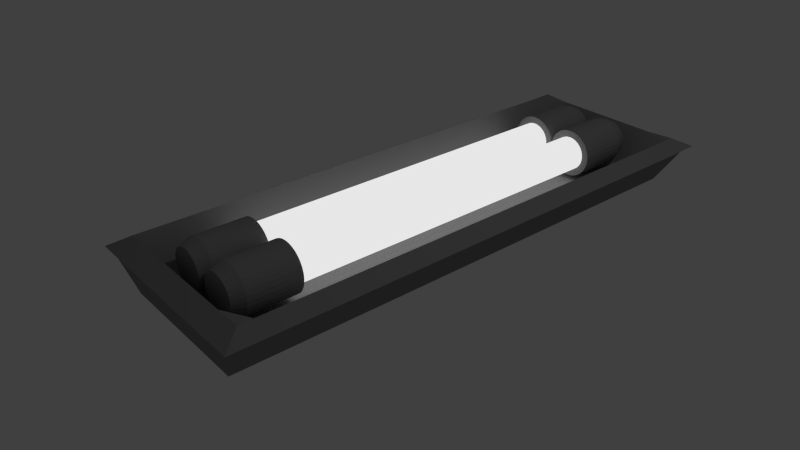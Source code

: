 # Source: neonLight.blend  (saved by Blender 2.67.0; exported with 4.5.12 LTS)
import bpy
from mathutils import Matrix  # noqa: F401  (used for matrix-valued properties, if any)

bpy.ops.wm.read_factory_settings(use_empty=True)
scene = bpy.context.scene
scene.name = 'Scene'

# ---- collections
col_collection_1 = bpy.data.collections.new('Collection 1'); scene.collection.children.link(col_collection_1)

# ---- materials (node trees are filled in below, after node groups)
mat_neonlampmetal = bpy.data.materials.new('NeonLampMetal')
mat_neonlampmetal.alpha_threshold = 0.0
mat_neonlampmetal.roughness = 0.5
mat_neonlampmetal.line_color = (0.0, 0.0, 0.0, 1.0)
mat_neon = bpy.data.materials.new('Neon')
mat_neon.alpha_threshold = 0.0
mat_neon.roughness = 0.5
mat_neon.line_color = (0.0, 0.0, 0.0, 1.0)

# ---- material node trees
mat_neonlampmetal.use_nodes = True; mat_neonlampmetal.node_tree.nodes.clear()
_N = mat_neonlampmetal.node_tree.nodes; _L = mat_neonlampmetal.node_tree.links
n0 = _N.new('ShaderNodeOutputMaterial'); n0.name = 'Material Output'; n0.location = (300, 300)
n0.width = 120
n1 = _N.new('ShaderNodeBsdfDiffuse'); n1.name = 'Diffuse BSDF'; n1.location = (10, 300)
n1.inputs[0].default_value = (0.2462, 0.2462, 0.2462, 1.0)
_L.new(n1.outputs[0], n0.inputs[0])
n0.is_active_output = True
mat_neon.use_nodes = True; mat_neon.node_tree.nodes.clear()
_N = mat_neon.node_tree.nodes; _L = mat_neon.node_tree.links
n0 = _N.new('ShaderNodeOutputMaterial'); n0.name = 'Material Output'; n0.location = (300, 300)
n0.width = 120
n1 = _N.new('ShaderNodeEmission'); n1.name = 'Emission'; n1.location = (100, 300)
n1.width = 150
n1.inputs[0].default_value = (0.8, 0.8, 0.8, 1.0)
_L.new(n1.outputs[0], n0.inputs[0])
n0.is_active_output = True

# ---- world
world_world = bpy.data.worlds.new('World'); scene.world = world_world
world_world.color = (0.05088, 0.05088, 0.05088)
world_world.use_sun_shadow = False
world_world.sun_shadow_jitter_overblur = 0.0
world_world.cycles.sampling_method = 'MANUAL'
world_world.cycles.sample_map_resolution = 256

# ---- cameras
cam_camera = bpy.data.cameras.new('Camera')
cam_camera.clip_end = 100.0
cam_camera.lens = 35.0
cam_camera.sensor_width = 32.0
cam_camera.sensor_height = 18.0
cam_camera.ortho_scale = 7.314
cam_camera.dof.focus_distance = 0.0

# ---- lights
light_lamp = bpy.data.lights.new('Lamp', 'POINT')
light_lamp.transmission_factor = 0.0
light_lamp.cutoff_distance = 30.0
light_lamp.energy = 100.0
light_lamp.shadow_buffer_clip_start = 1.001
light_lamp.shadow_soft_size = 0.1
light_lamp.shadow_maximum_resolution = 0.006
light_lamp.use_absolute_resolution = True
light_lamp.cycles.use_multiple_importance_sampling = False

# ---- meshes
me_plane = bpy.data.meshes.new('Plane')
me_plane.from_pydata([(0.6, -2.5, 0.0), (-0.6, -2.5, 0.0), (0.6, 2.5, 0.0), (-0.6, 2.5, 0.0), (0.7524, -2.7, 0.1), (-0.7524, -2.7, 0.1), (0.7524, 2.7, 0.1), (-0.7524, 2.7, 0.1), (0.8743, -2.5, -0.418), (0.8743, 2.5, -0.418), (1.027, -2.7, -0.318), (1.027, 2.7, -0.318), (-0.8743, -2.5, -0.418), (-0.8743, 2.5, -0.418), (-1.027, -2.7, -0.318), (-1.027, 2.7, -0.318), (0.6, -2.645, -0.4159), (-0.6, -2.645, -0.4159), (0.7524, -2.845, -0.3159), (-0.7524, -2.845, -0.3159), (0.8743, -2.645, -0.418), (1.027, -2.845, -0.318), (-0.8743, -2.645, -0.418), (-1.027, -2.845, -0.318), (0.6, 2.717, -0.4067), (-0.6, 2.717, -0.4067), (0.7524, 2.917, -0.3067), (-0.7524, 2.917, -0.3067), (0.8743, 2.717, -0.4247), (1.027, 2.917, -0.3247), (-0.8743, 2.717, -0.4247), (-1.027, 2.917, -0.3247)], [], [(1, 3, 2, 0), (5, 4, 6, 7), (12, 1, 17, 22), (8, 10, 21, 20), (14, 12, 22, 23), (2, 3, 25, 24), (8, 9, 11, 10), (0, 2, 9, 8), (6, 4, 10, 11), (7, 6, 26, 27), (13, 12, 14, 15), (3, 1, 12, 13), (5, 7, 15, 14), (6, 11, 29, 26), (18, 16, 20, 21), (17, 19, 23, 22), (17, 16, 18, 19), (4, 5, 19, 18), (5, 14, 23, 19), (1, 0, 16, 17), (10, 4, 18, 21), (0, 8, 20, 16), (24, 25, 27, 26), (24, 26, 29, 28), (27, 25, 30, 31), (9, 2, 24, 28), (11, 9, 28, 29), (15, 7, 27, 31), (13, 15, 31, 30), (3, 13, 30, 25)])
me_plane.materials.append(mat_neonlampmetal)
me_plane.use_remesh_preserve_volume = False
me_plane.use_remesh_preserve_attributes = False
me_plane.use_mirror_vertex_groups = False
me_plane.update()
me_cylinder = bpy.data.meshes.new('Cylinder')
me_cylinder.from_pydata([(3.749e-08, 0.3, -3.0), (3.749e-08, 0.3, 3.0), (0.05853, 0.2942, -3.0), (0.05853, 0.2942, 3.0), (0.1148, 0.2772, -3.0), (0.1148, 0.2772, 3.0), (0.1667, 0.2494, -3.0), (0.1667, 0.2494, 3.0), (0.2121, 0.2121, -3.0), (0.2121, 0.2121, 3.0), (0.2494, 0.1667, -3.0), (0.2494, 0.1667, 3.0), (0.2772, 0.1148, -3.0), (0.2772, 0.1148, 3.0), (0.2942, 0.05853, -3.0), (0.2942, 0.05853, 3.0), (0.3, 2.456e-07, -3.0), (0.3, 2.456e-07, 3.0), (0.2942, -0.05853, -3.0), (0.2942, -0.05853, 3.0), (0.2772, -0.1148, -3.0), (0.2772, -0.1148, 3.0), (0.2494, -0.1667, -3.0), (0.2494, -0.1667, 3.0), (0.2121, -0.2121, -3.0), (0.2121, -0.2121, 3.0), (0.1667, -0.2494, -3.0), (0.1667, -0.2494, 3.0), (0.1148, -0.2772, -3.0), (0.1148, -0.2772, 3.0), (0.05853, -0.2942, -3.0), (0.05853, -0.2942, 3.0), (-6.027e-08, -0.3, -3.0), (-6.027e-08, -0.3, 3.0), (-0.05853, -0.2942, -3.0), (-0.05853, -0.2942, 3.0), (-0.1148, -0.2772, -3.0), (-0.1148, -0.2772, 3.0), (-0.1667, -0.2494, -3.0), (-0.1667, -0.2494, 3.0), (-0.2121, -0.2121, -3.0), (-0.2121, -0.2121, 3.0), (-0.2494, -0.1667, -3.0), (-0.2494, -0.1667, 3.0), (-0.2772, -0.1148, -3.0), (-0.2772, -0.1148, 3.0), (-0.2942, -0.05853, -3.0), (-0.2942, -0.05853, 3.0), (-0.3, 5.126e-07, -3.0), (-0.3, 5.126e-07, 3.0), (-0.2942, 0.05853, -3.0), (-0.2942, 0.05853, 3.0), (-0.2772, 0.1148, -3.0), (-0.2772, 0.1148, 3.0), (-0.2494, 0.1667, -3.0), (-0.2494, 0.1667, 3.0), (-0.2121, 0.2121, -3.0), (-0.2121, 0.2121, 3.0), (-0.1667, 0.2494, -3.0), (-0.1667, 0.2494, 3.0), (-0.1148, 0.2772, -3.0), (-0.1148, 0.2772, 3.0), (-0.05853, 0.2942, -3.0), (-0.05853, 0.2942, 3.0), (2.063e-08, 0.42, -3.0), (2.063e-08, 0.42, 3.0), (0.08194, 0.4119, -3.0), (0.08194, 0.4119, 3.0), (0.1607, 0.388, -3.0), (0.1607, 0.388, 3.0), (0.2333, 0.3492, -3.0), (0.2333, 0.3492, 3.0), (0.297, 0.297, -3.0), (0.297, 0.297, 3.0), (0.3492, 0.2333, -3.0), (0.3492, 0.2333, 3.0), (0.388, 0.1607, -3.0), (0.388, 0.1607, 3.0), (0.4119, 0.08194, -3.0), (0.4119, 0.08194, 3.0), (0.42, 2.127e-07, -3.0), (0.42, 2.127e-07, 3.0), (0.4119, -0.08194, -3.0), (0.4119, -0.08194, 3.0), (0.388, -0.1607, -3.0), (0.388, -0.1607, 3.0), (0.3492, -0.2333, -3.0), (0.3492, -0.2333, 3.0), (0.297, -0.297, -3.0), (0.297, -0.297, 3.0), (0.2333, -0.3492, -3.0), (0.2333, -0.3492, 3.0), (0.1607, -0.388, -3.0), (0.1607, -0.388, 3.0), (0.08194, -0.4119, -3.0), (0.08194, -0.4119, 3.0), (-1.162e-07, -0.42, -3.0), (-1.162e-07, -0.42, 3.0), (-0.08194, -0.4119, -3.0), (-0.08194, -0.4119, 3.0), (-0.1607, -0.388, -3.0), (-0.1607, -0.388, 3.0), (-0.2333, -0.3492, -3.0), (-0.2333, -0.3492, 3.0), (-0.297, -0.297, -3.0), (-0.297, -0.297, 3.0), (-0.3492, -0.2333, -3.0), (-0.3492, -0.2333, 3.0), (-0.388, -0.1607, -3.0), (-0.388, -0.1607, 3.0), (-0.4119, -0.08194, -3.0), (-0.4119, -0.08194, 3.0), (-0.42, 5.866e-07, -3.0), (-0.42, 5.866e-07, 3.0), (-0.4119, 0.08194, -3.0), (-0.4119, 0.08194, 3.0), (-0.388, 0.1607, -3.0), (-0.388, 0.1607, 3.0), (-0.3492, 0.2333, -3.0), (-0.3492, 0.2333, 3.0), (-0.297, 0.297, -3.0), (-0.297, 0.297, 3.0), (-0.2333, 0.3492, -3.0), (-0.2333, 0.3492, 3.0), (-0.1607, 0.388, -3.0), (-0.1607, 0.388, 3.0), (-0.08194, 0.4119, -3.0), (-0.08194, 0.4119, 3.0), (2.063e-08, 0.42, -3.9), (2.063e-08, 0.42, 3.9), (0.08194, 0.4119, -3.9), (0.08194, 0.4119, 3.9), (0.1607, 0.388, -3.9), (0.1607, 0.388, 3.9), (0.2333, 0.3492, -3.9), (0.2333, 0.3492, 3.9), (0.297, 0.297, -3.9), (0.297, 0.297, 3.9), (0.3492, 0.2333, -3.9), (0.3492, 0.2333, 3.9), (0.388, 0.1607, -3.9), (0.388, 0.1607, 3.9), (0.4119, 0.08194, -3.9), (0.4119, 0.08194, 3.9), (0.42, 2.127e-07, -3.9), (0.42, 2.127e-07, 3.9), (0.4119, -0.08194, -3.9), (0.4119, -0.08194, 3.9), (0.388, -0.1607, -3.9), (0.388, -0.1607, 3.9), (0.3492, -0.2333, -3.9), (0.3492, -0.2333, 3.9), (0.297, -0.297, -3.9), (0.297, -0.297, 3.9), (0.2333, -0.3492, -3.9), (0.2333, -0.3492, 3.9), (0.1607, -0.388, -3.9), (0.1607, -0.388, 3.9), (0.08194, -0.4119, -3.9), (0.08194, -0.4119, 3.9), (-1.162e-07, -0.42, -3.9), (-1.162e-07, -0.42, 3.9), (-0.08194, -0.4119, -3.9), (-0.08194, -0.4119, 3.9), (-0.1607, -0.388, -3.9), (-0.1607, -0.388, 3.9), (-0.2333, -0.3492, -3.9), (-0.2333, -0.3492, 3.9), (-0.297, -0.297, -3.9), (-0.297, -0.297, 3.9), (-0.3492, -0.2333, -3.9), (-0.3492, -0.2333, 3.9), (-0.388, -0.1607, -3.9), (-0.388, -0.1607, 3.9), (-0.4119, -0.08194, -3.9), (-0.4119, -0.08194, 3.9), (-0.42, 5.866e-07, -3.9), (-0.42, 5.866e-07, 3.9), (-0.4119, 0.08194, -3.9), (-0.4119, 0.08194, 3.9), (-0.388, 0.1607, -3.9), (-0.388, 0.1607, 3.9), (-0.3492, 0.2333, -3.9), (-0.3492, 0.2333, 3.9), (-0.297, 0.297, -3.9), (-0.297, 0.297, 3.9), (-0.2333, 0.3492, -3.9), (-0.2333, 0.3492, 3.9), (-0.1607, 0.388, -3.9), (-0.1607, 0.388, 3.9), (-0.08194, 0.4119, -3.9), (-0.08194, 0.4119, 3.9), (2.64e-08, 0.3384, -4.109), (2.64e-08, 0.3384, 4.109), (0.06603, 0.3319, -4.109), (0.06603, 0.3319, 4.109), (0.1295, 0.3127, -4.109), (0.1295, 0.3127, 4.109), (0.188, 0.2814, -4.109), (0.188, 0.2814, 4.109), (0.2393, 0.2393, -4.109), (0.2393, 0.2393, 4.109), (0.2814, 0.188, -4.109), (0.2814, 0.188, 4.109), (0.3127, 0.1295, -4.109), (0.3127, 0.1295, 4.109), (0.3319, 0.06603, -4.109), (0.3319, 0.06603, 4.109), (0.3384, 2.319e-07, -4.109), (0.3384, 2.319e-07, 4.109), (0.3319, -0.06603, -4.109), (0.3319, -0.06603, 4.109), (0.3127, -0.1295, -4.109), (0.3127, -0.1295, 4.109), (0.2814, -0.188, -4.109), (0.2814, -0.188, 4.109), (0.2393, -0.2393, -4.109), (0.2393, -0.2393, 4.109), (0.188, -0.2814, -4.109), (0.188, -0.2814, 4.109), (0.1295, -0.3127, -4.109), (0.1295, -0.3127, 4.109), (0.06603, -0.3319, -4.109), (0.06603, -0.3319, 4.109), (-8.387e-08, -0.3384, -4.109), (-8.387e-08, -0.3384, 4.109), (-0.06603, -0.3319, -4.109), (-0.06603, -0.3319, 4.109), (-0.1295, -0.3127, -4.109), (-0.1295, -0.3127, 4.109), (-0.188, -0.2814, -4.109), (-0.188, -0.2814, 4.109), (-0.2393, -0.2393, -4.109), (-0.2393, -0.2393, 4.109), (-0.2814, -0.188, -4.109), (-0.2814, -0.188, 4.109), (-0.3127, -0.1295, -4.109), (-0.3127, -0.1295, 4.109), (-0.3319, -0.06603, -4.109), (-0.3319, -0.06603, 4.109), (-0.3384, 5.331e-07, -4.109), (-0.3384, 5.331e-07, 4.109), (-0.3319, 0.06603, -4.109), (-0.3319, 0.06603, 4.109), (-0.3127, 0.1295, -4.109), (-0.3127, 0.1295, 4.109), (-0.2814, 0.188, -4.109), (-0.2814, 0.188, 4.109), (-0.2393, 0.2393, -4.109), (-0.2393, 0.2393, 4.109), (-0.188, 0.2814, -4.109), (-0.188, 0.2814, 4.109), (-0.1295, 0.3127, -4.109), (-0.1295, 0.3127, 4.109), (-0.06603, 0.3319, -4.109), (-0.06603, 0.3319, 4.109)], [], [(0, 1, 3, 2), (2, 3, 5, 4), (4, 5, 7, 6), (6, 7, 9, 8), (8, 9, 11, 10), (10, 11, 13, 12), (12, 13, 15, 14), (14, 15, 17, 16), (16, 17, 19, 18), (18, 19, 21, 20), (20, 21, 23, 22), (22, 23, 25, 24), (24, 25, 27, 26), (26, 27, 29, 28), (28, 29, 31, 30), (30, 31, 33, 32), (32, 33, 35, 34), (34, 35, 37, 36), (36, 37, 39, 38), (38, 39, 41, 40), (40, 41, 43, 42), (42, 43, 45, 44), (44, 45, 47, 46), (46, 47, 49, 48), (48, 49, 51, 50), (50, 51, 53, 52), (52, 53, 55, 54), (54, 55, 57, 56), (56, 57, 59, 58), (58, 59, 61, 60), (43, 41, 105, 107), (62, 63, 1, 0), (60, 61, 63, 62), (55, 53, 117, 119), (84, 86, 150, 148), (102, 104, 168, 166), (31, 29, 93, 95), (19, 17, 81, 83), (7, 5, 69, 71), (56, 58, 122, 120), (44, 46, 110, 108), (32, 34, 98, 96), (20, 22, 86, 84), (8, 10, 74, 72), (0, 2, 66, 64), (1, 63, 127, 65), (53, 51, 115, 117), (41, 39, 103, 105), (29, 27, 91, 93), (17, 15, 79, 81), (5, 3, 67, 69), (54, 56, 120, 118), (42, 44, 108, 106), (30, 32, 96, 94), (18, 20, 84, 82), (6, 8, 72, 70), (63, 61, 125, 127), (51, 49, 113, 115), (39, 37, 101, 103), (27, 25, 89, 91), (15, 13, 77, 79), (52, 54, 118, 116), (40, 42, 106, 104), (28, 30, 94, 92), (16, 18, 82, 80), (4, 6, 70, 68), (61, 59, 123, 125), (49, 47, 111, 113), (37, 35, 99, 101), (25, 23, 87, 89), (13, 11, 75, 77), (62, 0, 64, 126), (50, 52, 116, 114), (38, 40, 104, 102), (26, 28, 92, 90), (14, 16, 80, 78), (2, 4, 68, 66), (59, 57, 121, 123), (47, 45, 109, 111), (35, 33, 97, 99), (23, 21, 85, 87), (11, 9, 73, 75), (60, 62, 126, 124), (48, 50, 114, 112), (36, 38, 102, 100), (24, 26, 90, 88), (12, 14, 78, 76), (3, 1, 65, 67), (57, 55, 119, 121), (45, 43, 107, 109), (33, 31, 95, 97), (21, 19, 83, 85), (9, 7, 71, 73), (58, 60, 124, 122), (46, 48, 112, 110), (34, 36, 100, 98), (22, 24, 88, 86), (10, 12, 76, 74), (153, 151, 215, 217), (171, 169, 233, 235), (66, 68, 132, 130), (127, 125, 189, 191), (109, 107, 171, 173), (91, 89, 153, 155), (73, 71, 135, 137), (112, 114, 178, 176), (94, 96, 160, 158), (76, 78, 142, 140), (119, 117, 181, 183), (101, 99, 163, 165), (83, 81, 145, 147), (122, 124, 188, 186), (104, 106, 170, 168), (86, 88, 152, 150), (68, 70, 134, 132), (65, 127, 191, 129), (111, 109, 173, 175), (93, 91, 155, 157), (75, 73, 137, 139), (114, 116, 180, 178), (96, 98, 162, 160), (78, 80, 144, 142), (121, 119, 183, 185), (103, 101, 165, 167), (85, 83, 147, 149), (67, 65, 129, 131), (124, 126, 190, 188), (106, 108, 172, 170), (88, 90, 154, 152), (70, 72, 136, 134), (113, 111, 175, 177), (95, 93, 157, 159), (77, 75, 139, 141), (116, 118, 182, 180), (98, 100, 164, 162), (80, 82, 146, 144), (123, 121, 185, 187), (105, 103, 167, 169), (87, 85, 149, 151), (69, 67, 131, 133), (126, 64, 128, 190), (108, 110, 174, 172), (90, 92, 156, 154), (72, 74, 138, 136), (115, 113, 177, 179), (97, 95, 159, 161), (79, 77, 141, 143), (118, 120, 184, 182), (100, 102, 166, 164), (82, 84, 148, 146), (64, 66, 130, 128), (125, 123, 187, 189), (107, 105, 169, 171), (89, 87, 151, 153), (71, 69, 133, 135), (110, 112, 176, 174), (92, 94, 158, 156), (74, 76, 140, 138), (117, 115, 179, 181), (99, 97, 161, 163), (81, 79, 143, 145), (120, 122, 186, 184), (195, 193, 255, 253, 251, 249, 247, 245, 243, 241, 239, 237, 235, 233, 231, 229, 227, 225, 223, 221, 219, 217, 215, 213, 211, 209, 207, 205, 203, 201, 199, 197), (192, 194, 196, 198, 200, 202, 204, 206, 208, 210, 212, 214, 216, 218, 220, 222, 224, 226, 228, 230, 232, 234, 236, 238, 240, 242, 244, 246, 248, 250, 252, 254), (135, 133, 197, 199), (174, 176, 240, 238), (156, 158, 222, 220), (138, 140, 204, 202), (181, 179, 243, 245), (163, 161, 225, 227), (145, 143, 207, 209), (184, 186, 250, 248), (166, 168, 232, 230), (148, 150, 214, 212), (130, 132, 196, 194), (191, 189, 253, 255), (173, 171, 235, 237), (155, 153, 217, 219), (137, 135, 199, 201), (176, 178, 242, 240), (158, 160, 224, 222), (140, 142, 206, 204), (183, 181, 245, 247), (165, 163, 227, 229), (147, 145, 209, 211), (186, 188, 252, 250), (168, 170, 234, 232), (150, 152, 216, 214), (132, 134, 198, 196), (129, 191, 255, 193), (175, 173, 237, 239), (157, 155, 219, 221), (139, 137, 201, 203), (178, 180, 244, 242), (160, 162, 226, 224), (142, 144, 208, 206), (185, 183, 247, 249), (167, 165, 229, 231), (149, 147, 211, 213), (131, 129, 193, 195), (188, 190, 254, 252), (170, 172, 236, 234), (152, 154, 218, 216), (134, 136, 200, 198), (177, 175, 239, 241), (159, 157, 221, 223), (141, 139, 203, 205), (180, 182, 246, 244), (162, 164, 228, 226), (144, 146, 210, 208), (187, 185, 249, 251), (169, 167, 231, 233), (151, 149, 213, 215), (133, 131, 195, 197), (190, 128, 192, 254), (172, 174, 238, 236), (154, 156, 220, 218), (136, 138, 202, 200), (179, 177, 241, 243), (161, 159, 223, 225), (143, 141, 205, 207), (182, 184, 248, 246), (164, 166, 230, 228), (146, 148, 212, 210), (128, 130, 194, 192), (189, 187, 251, 253)])
me_cylinder.polygons.foreach_set('material_index', [0, 0, 0, 0, 0, 0, 0, 0, 0, 0, 0, 0, 0, 0, 0, 0, 0, 0, 0, 0, 0, 0, 0, 0, 0, 0, 0, 0, 0, 0, 1, 0, 0, 1, 1, 1, 1, 1, 1, 1, 1, 1, 1, 1, 1, 1, 1, 1, 1, 1, 1, 1, 1, 1, 1, 1, 1, 1, 1, 1, 1, 1, 1, 1, 1, 1, 1, 1, 1, 1, 1, 1, 1, 1, 1, 1, 1, 1, 1, 1, 1, 1, 1, 1, 1, 1, 1, 1, 1, 1, 1, 1, 1, 1, 1, 1, 1, 1, 1, 1, 1, 1, 1, 1, 1, 1, 1, 1, 1, 1, 1, 1, 1, 1, 1, 1, 1, 1, 1, 1, 1, 1, 1, 1, 1, 1, 1, 1, 1, 1, 1, 1, 1, 1, 1, 1, 1, 1, 1, 1, 1, 1, 1, 1, 1, 1, 1, 1, 1, 1, 1, 1, 1, 1, 1, 1, 1, 1, 1, 1, 1, 1, 1, 1, 1, 1, 1, 1, 1, 1, 1, 1, 1, 1, 1, 1, 1, 1, 1, 1, 1, 1, 1, 1, 1, 1, 1, 1, 1, 1, 1, 1, 1, 1, 1, 1, 1, 1, 1, 1, 1, 1, 1, 1, 1, 1, 1, 1, 1, 1, 1, 1, 1, 1, 1, 1, 1, 1, 1, 1, 1, 1, 1, 1, 1, 1])
me_cylinder.materials.append(mat_neon)
me_cylinder.materials.append(mat_neonlampmetal)
me_cylinder.use_remesh_preserve_volume = False
me_cylinder.use_remesh_preserve_attributes = False
me_cylinder.use_mirror_vertex_groups = False
me_cylinder.update()

# ---- objects
ob_plane = bpy.data.objects.new('Plane', me_plane)
ob_cylinder_001 = bpy.data.objects.new('Cylinder.001', me_cylinder)
ob_cylinder = bpy.data.objects.new('Cylinder', me_cylinder)
ob_lamp = bpy.data.objects.new('Lamp', light_lamp)
ob_camera = bpy.data.objects.new('Camera', cam_camera)

# ---- transforms, parenting, visibility, modifiers, constraints
ob_plane.location = (0.15, 5.374e-08, 0.1)
ob_plane.rotation_euler = (-2.687e-07, -3.142, 1.318e-14)
ob_plane.lineart.crease_threshold = 0.0
ob_cylinder_001.location = (-0.1, -2.687e-08, 0.4)
ob_cylinder_001.rotation_euler = (-1.571, -3.142, 1.296e-14)
ob_cylinder_001.scale = (0.6, 0.6, 0.6)
ob_cylinder_001.lineart.crease_threshold = 0.0
ob_cylinder.location = (0.4, -2.687e-08, 0.4)
ob_cylinder.rotation_euler = (-1.571, -3.142, 1.296e-14)
ob_cylinder.scale = (0.6, 0.6, 0.6)
ob_cylinder.lineart.crease_threshold = 0.0
ob_lamp.location = (4.076, 1.005, 5.904)
ob_lamp.rotation_euler = (0.6503, 0.05522, 1.866)
ob_lamp.lock_rotations_4d = False
ob_lamp.empty_display_type = 'ARROWS'
ob_lamp.color = (0.0, 0.0, 0.0, 0.0)
ob_lamp.lineart.crease_threshold = 0.0
ob_camera.location = (5.811, -5.106, 4.26)
ob_camera.rotation_euler = (1.066, -1.957e-06, 0.8723)
ob_camera.scale = (1.0, 1.0, 1.0)
ob_camera.lock_rotations_4d = False
ob_camera.empty_display_type = 'ARROWS'
ob_camera.color = (0.0, 0.0, 0.0, 0.0)
ob_camera.display_type = 'WIRE'
ob_camera.lineart.crease_threshold = 0.0

# ---- collection membership
col_collection_1.objects.link(ob_plane)
col_collection_1.objects.link(ob_cylinder_001)
col_collection_1.objects.link(ob_cylinder)
col_collection_1.objects.link(ob_lamp)
col_collection_1.objects.link(ob_camera)

# ---- scene / render settings (as saved in the file)
scene.camera = ob_camera
scene.frame_start = 1; scene.frame_end = 250; scene.frame_set(1)
scene.render.engine = 'CYCLES'
scene.render.image_settings.color_mode = 'RGB'
scene.render.image_settings.compression = 90
scene.render.resolution_percentage = 50
scene.render.dither_intensity = 0.0
scene.cycles.use_denoising = False
scene.cycles.samples = 50
scene.cycles.sampling_pattern = 'TABULATED_SOBOL'
scene.cycles.light_sampling_threshold = 0.0
scene.cycles.use_adaptive_sampling = False
scene.cycles.use_light_tree = False
scene.cycles.blur_glossy = 0.0
scene.cycles.volume_bounces = 1
scene.cycles.pixel_filter_type = 'GAUSSIAN'
scene.cycles.sample_clamp_indirect = 0.0
scene.view_settings.view_transform = 'Standard'
bpy.context.view_layer.update()
